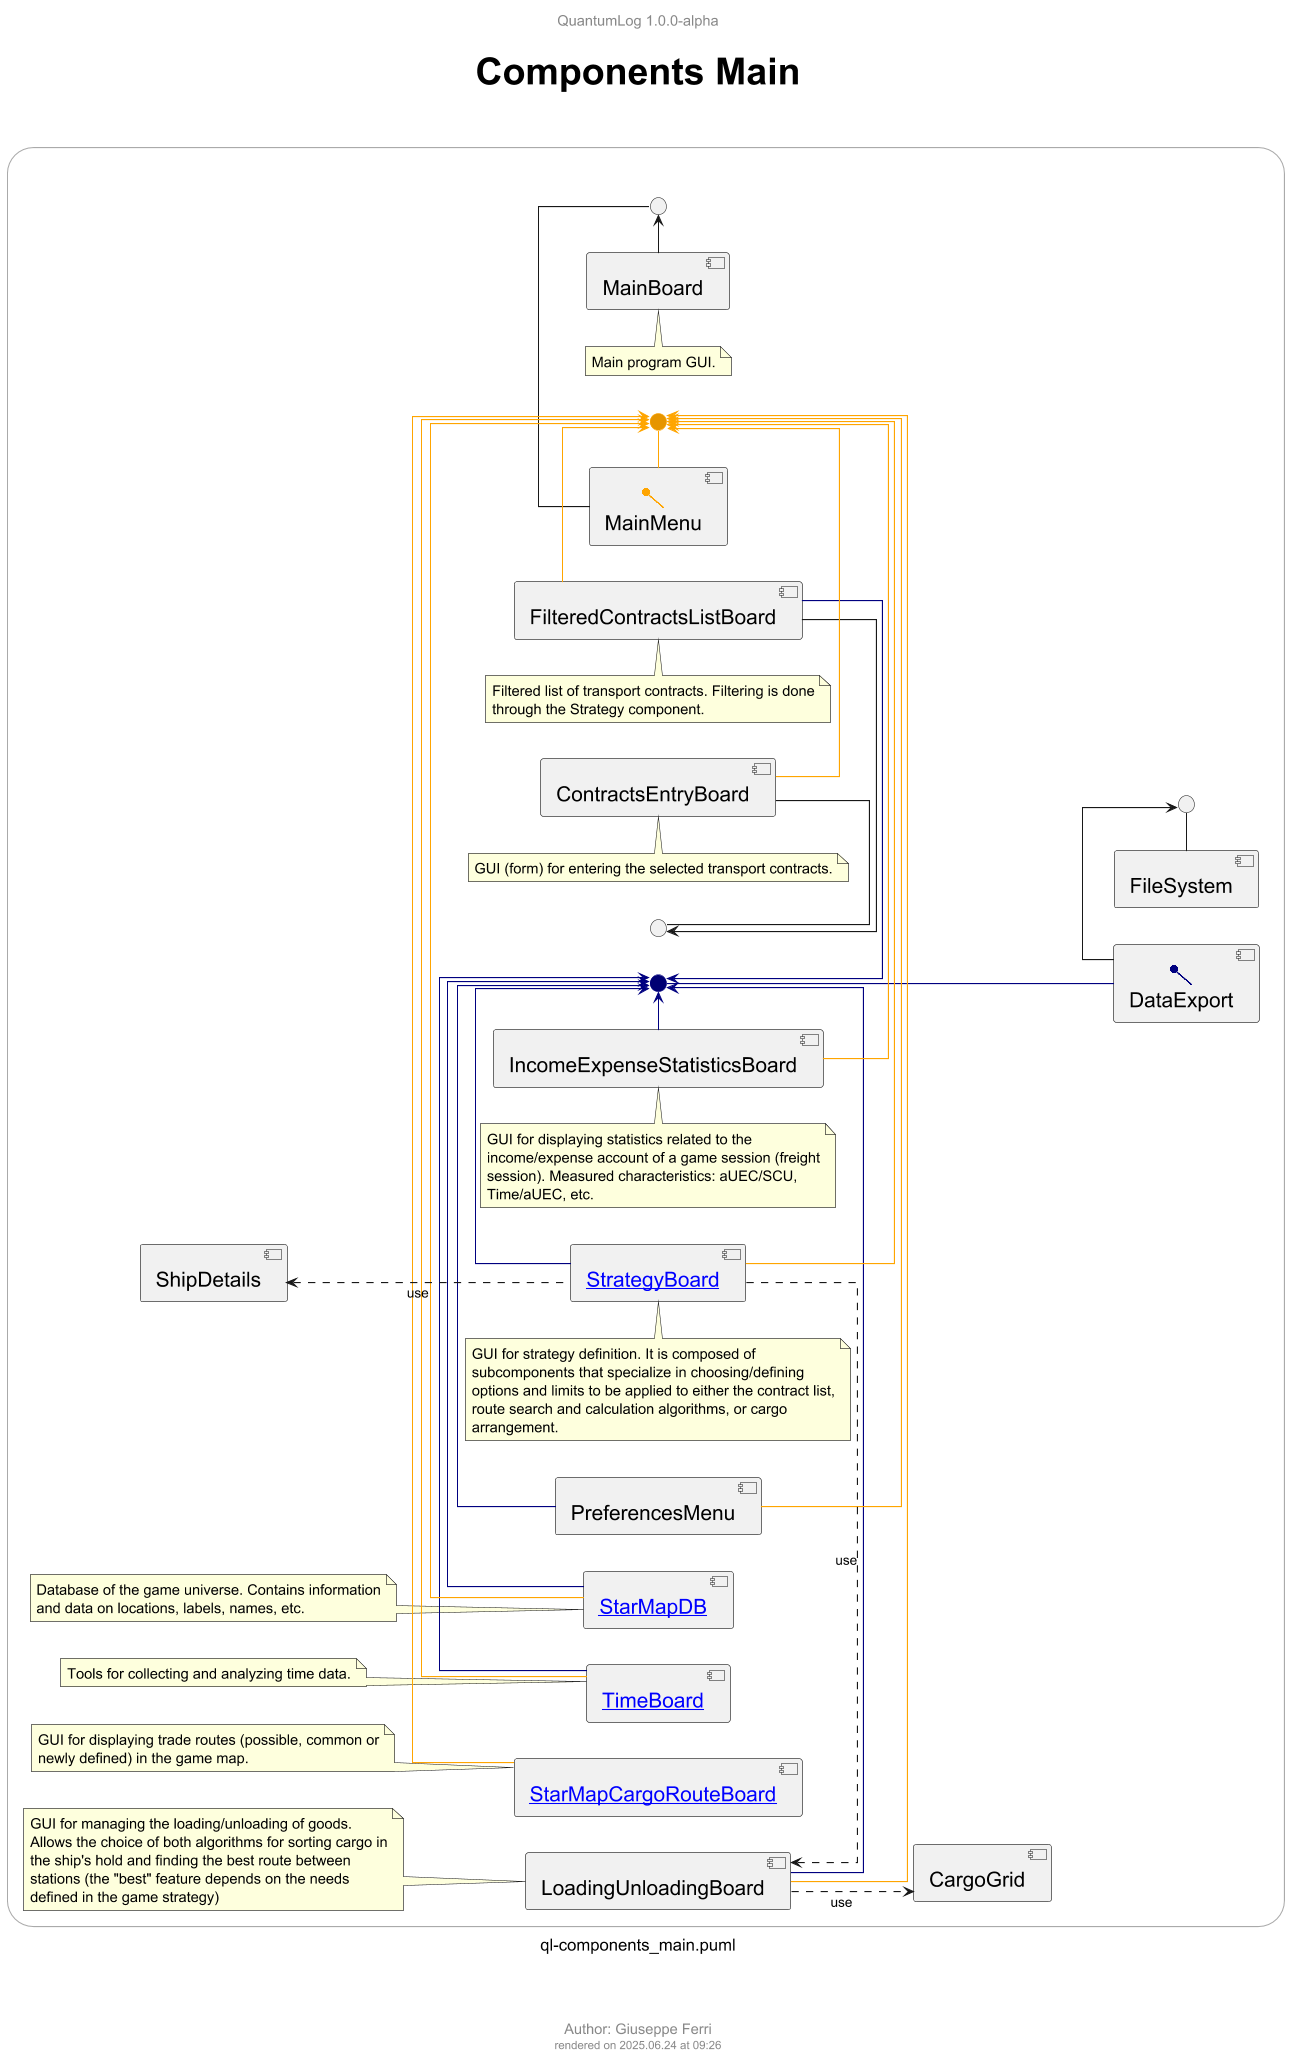

The diagram above was rendered by PlantUML. Its source (embedded in the PNG):
@startuml ql-components_main
!$title = "Components Main"
!$author = "Giuseppe Ferri"

!include ../templates/ql-template-main.iuml
!include ../templates/styles/ql-style-lib.iuml
!include ../templates/sprites/ql-sprites-lib.iuml

skinparam linetype ortho
left to right direction

$qlSetLineBkgrColor(tomenu, Orange)
$qlSetLineBkgrColor(toexport, Navy)

rectangle r <<frame>> {

  '''_______________________________________________
  together {
    component [MainBoard]
      !$note = "Main program GUI."
      $qlNoteRel(nMainBoard, [MainBoard], ".", $note)

    $qlInterfaceIconComponent(MainMenu, Orange) as MainMenu
      interface IMainMenu1
        MainMenu - IMainMenu1
      interface IMainMenu2 <<tomenu>>
        MainMenu - IMainMenu2 <<tomenu>>
  }

  '''_______________________________________________
  component [PreferencesMenu]

  '''_______________________________________________
  component "[[ql-components_main_starmapdb.png {go to StarMapDB diagram} StarMapDB]]" as StarMapDB
    !$note = "Database of the game universe. Contains information and data on locations, labels, names, etc."
    $qlNoteRel(nStarMapDB, [StarMapDB], "..", $note)

  '''_______________________________________________
  component "[[ql-components_main_timeboard.png {go to TimeBoard diagram} TimeBoard]]" as TimeBoard
    !$note = "Tools for collecting and analyzing time data."
    $qlNoteRel(nTimeBoard, [TimeBoard], "..", $note)

  '''_______________________________________________
  component "[[ql-components_main_starmapcargorouteboard.png {go to StarMapCargoRouteBoard diagram} StarMapCargoRouteBoard]]" as StarMapCargoRouteBoard
    !$note = "GUI for displaying trade routes (possible, common or newly defined) in the game map."
    $qlNoteRel(nStarMapCargoRouteBoard, [StarMapCargoRouteBoard], "..", $note)

  '''_______________________________________________
  together {
    component [FilteredContractsListBoard]
    !$note = "Filtered list of transport contracts. Filtering is done through the Strategy component."
    $qlNoteRel(nFilteredContractsListBoard, [FilteredContractsListBoard], ".", $note)

    component [ContractsEntryBoard]
    !$note = "GUI (form) for entering the selected transport contracts."
    $qlNoteRel(nContractsEntryBoard, [ContractsEntryBoard], ".", $note)
      interface IContractsEntryBoard
        ContractsEntryBoard -l- IContractsEntryBoard
  }

  component [IncomeExpenseStatisticsBoard]
    !$note = "GUI for displaying statistics related to the income/expense account of a game session (freight session). Measured characteristics: aUEC/SCU, Time/aUEC, etc."
    $qlNoteRel(nIncomeExpenseStatisticsBoard, [IncomeExpenseStatisticsBoard], ".", $note)

  component [LoadingUnloadingBoard]
    !$note = "GUI for managing the loading/unloading of goods. Allows the choice of both algorithms for sorting cargo in the ship's hold and finding the best route between stations (the "+$qm()+"best"+$qm()+" feature depends on the needs defined in the game strategy)"
    $qlNoteRel(nLoadingUnloadingBoard, [LoadingUnloadingBoard], "..", $note)

  '''_______________________________________________
  component "[[ql-components_main_strategyboard.png {go to StrategyBoard diagram} StrategyBoard]]" as StrategyBoard
    !$note = "GUI for strategy definition. It is composed of subcomponents that specialize in choosing/defining options and limits to be applied to either the contract list, route search and calculation algorithms, or cargo arrangement."
    $qlNoteRel(nStrategyBoard, [StrategyBoard], ".", $note)
  
  '''_______________________________________________
  together {
    component [CargoGrid]

    component [ShipDetails]
  }

  '''_______________________________________________
  together {
    component [FileSystem]
      interface IIO
        FileSystem -l- IIO

    $qlInterfaceIconComponent(DataExport, Navy) as DataExport
      interface IDataExport <<toexport>>
        DataExport -u-- IDataExport <<toexport>>
  }

}

' relationships
MainBoard                       ->       IMainMenu1
DataExport                      ->       IIO
FilteredContractsListBoard      ->       IContractsEntryBoard
PreferencesMenu                 ->       IDataExport           <<toexport>>
StarMapDB                       ->       IDataExport           <<toexport>>
FilteredContractsListBoard      ->       IDataExport           <<toexport>>
StrategyBoard                   ->       IDataExport           <<toexport>>
LoadingUnloadingBoard           ->       IDataExport           <<toexport>>
TimeBoard                       ->       IDataExport           <<toexport>>
IncomeExpenseStatisticsBoard    ->       IDataExport           <<toexport>>
PreferencesMenu                 ->       IMainMenu2            <<tomenu>>
StarMapDB                       ->       IMainMenu2            <<tomenu>>
TimeBoard                       ->       IMainMenu2            <<tomenu>>
StarMapCargoRouteBoard          ->       IMainMenu2            <<tomenu>>
FilteredContractsListBoard      ->       IMainMenu2            <<tomenu>>
ContractsEntryBoard             ->       IMainMenu2            <<tomenu>>
StrategyBoard                   ->       IMainMenu2            <<tomenu>>
IncomeExpenseStatisticsBoard    ->       IMainMenu2            <<tomenu>>
LoadingUnloadingBoard           ->       IMainMenu2            <<tomenu>>
LoadingUnloadingBoard           ..>      CargoGrid                          : use
StrategyBoard                   .l..>    LoadingUnloadingBoard              : use
StrategyBoard                   .u.>     ShipDetails                        : use

@enduml